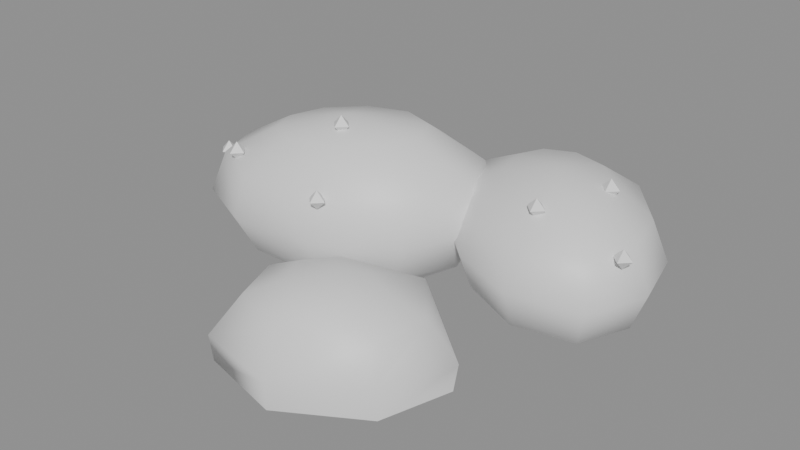 # Source: SM_potato.blend  (saved by Blender 5.2.44; exported with 4.5.12 LTS)
import bpy
from mathutils import Matrix  # noqa: F401  (used for matrix-valued properties, if any)

bpy.ops.wm.read_factory_settings(use_empty=True)
scene = bpy.context.scene
scene.name = 'Scene'

# ---- collections
col_sm_potato = bpy.data.collections.new('SM_potato'); scene.collection.children.link(col_sm_potato)

# ---- materials (node trees are filled in below, after node groups)
mat_m_potatoskin = bpy.data.materials.new('M_PotatoSkin')
mat_m_potatoeye = bpy.data.materials.new('M_PotatoEye')
mat_m_potatoflesh = bpy.data.materials.new('M_PotatoFlesh')

# ---- material node trees
mat_m_potatoskin.use_nodes = True; mat_m_potatoskin.node_tree.nodes.clear()
_N = mat_m_potatoskin.node_tree.nodes; _L = mat_m_potatoskin.node_tree.links
n0 = _N.new('ShaderNodeBsdfPrincipled'); n0.name = 'Principled BSDF'; n0.location = (-200, 100)
n0.inputs[10].default_value = 0.005
n1 = _N.new('ShaderNodeOutputMaterial'); n1.name = 'Material Output'; n1.location = (200, 100)
_L.new(n0.outputs[0], n1.inputs[0])
n1.is_active_output = True
mat_m_potatoeye.use_nodes = True; mat_m_potatoeye.node_tree.nodes.clear()
_N = mat_m_potatoeye.node_tree.nodes; _L = mat_m_potatoeye.node_tree.links
n0 = _N.new('ShaderNodeBsdfPrincipled'); n0.name = 'Principled BSDF'; n0.location = (-200, 100)
n0.inputs[10].default_value = 0.005
n1 = _N.new('ShaderNodeOutputMaterial'); n1.name = 'Material Output'; n1.location = (200, 100)
_L.new(n0.outputs[0], n1.inputs[0])
n1.is_active_output = True
mat_m_potatoflesh.use_nodes = True; mat_m_potatoflesh.node_tree.nodes.clear()
_N = mat_m_potatoflesh.node_tree.nodes; _L = mat_m_potatoflesh.node_tree.links
n0 = _N.new('ShaderNodeBsdfPrincipled'); n0.name = 'Principled BSDF'; n0.location = (-200, 100)
n0.inputs[10].default_value = 0.005
n1 = _N.new('ShaderNodeOutputMaterial'); n1.name = 'Material Output'; n1.location = (200, 100)
_L.new(n0.outputs[0], n1.inputs[0])
n1.is_active_output = True

# ---- meshes
me_sm_potato = bpy.data.meshes.new('SM_potato')
me_sm_potato.from_pydata([(-0.043, 0.012, 0.07054), (-0.05069, 0.03306, 0.06585), (-0.05783, 0.05262, 0.03419), (-0.05014, 0.03155, 0.0048), (-0.043, 0.012, 3.958e-05), (-0.03127, 0.03638, 0.06714), (-0.02289, 0.05378, 0.05301), (-0.0208, 0.05812, 0.03419), (-0.02425, 0.05096, 0.01664), (-0.03208, 0.0347, 0.003516), (-0.01541, 0.02992, 0.06788), (0.003828, 0.04241, 0.05325), (0.008273, 0.0453, 0.03419), (0.0007021, 0.04038, 0.01641), (-0.01727, 0.02871, 0.002771), (-0.01035, 0.01607, 0.06788), (0.01241, 0.01891, 0.05325), (0.01767, 0.01956, 0.03419), (0.008711, 0.01844, 0.01641), (-0.01255, 0.01579, 0.002771), (-0.01832, 0.0009128, 0.06714), (-0.0007064, -0.007002, 0.05301), (0.003689, -0.008976, 0.03419), (-0.003565, -0.005717, 0.01664), (-0.02002, 0.001677, 0.003516), (-0.03531, -0.009064, 0.06585), (-0.0297, -0.02445, 0.05245), (-0.02817, -0.02862, 0.03419), (-0.03062, -0.02191, 0.0172), (-0.03586, -0.007554, 0.0048), (-0.05382, -0.01048, 0.06457), (-0.06191, -0.02729, 0.05189), (-0.06429, -0.03223, 0.03419), (-0.06055, -0.02447, 0.01776), (-0.05301, -0.008798, 0.006084), (-0.06727, -0.003763, 0.06383), (-0.08591, -0.01587, 0.05166), (-0.09174, -0.01965, 0.03419), (-0.08278, -0.01384, 0.018), (-0.06541, -0.002556, 0.006829), (-0.07172, 0.008421, 0.06383), (-0.09377, 0.005673, 0.05166), (-0.1007, 0.004813, 0.03419), (-0.09007, 0.006134, 0.018), (-0.06952, 0.008695, 0.006829), (-0.06575, 0.02222, 0.06457), (-0.08277, 0.02987, 0.05189), (-0.08777, 0.03212, 0.03419), (-0.07992, 0.02859, 0.01776), (-0.06405, 0.02146, 0.006084), (-0.0563, 0.04845, 0.05245), (-0.05538, 0.04591, 0.0172), (-0.07601, -0.01413, 0.05538), (-0.07601, -0.01813, 0.05138), (-0.07201, -0.01813, 0.05538), (-0.07601, -0.01813, 0.05938), (-0.07601, -0.02213, 0.05538), (-0.08001, -0.01813, 0.05538), (-0.02607, -0.02014, 0.05093), (-0.02607, -0.02414, 0.04693), (-0.02207, -0.02414, 0.05093), (-0.02607, -0.02414, 0.05493), (-0.02607, -0.02814, 0.05093), (-0.03007, -0.02414, 0.05093), (-0.09905, 0.001759, 0.04456), (-0.09905, -0.002241, 0.04056), (-0.09505, -0.002241, 0.04456), (-0.09905, -0.002241, 0.04856), (-0.09905, -0.006241, 0.04456), (-0.1031, -0.002241, 0.04456), (-0.03819, 0.007404, 0.06987), (-0.03819, 0.003404, 0.06587), (-0.03419, 0.003404, 0.06987), (-0.03819, 0.003404, 0.07387), (-0.03819, -0.0005956, 0.06987), (-0.04219, 0.003404, 0.06987), (0.04, 0.038, 0.06245), (0.05035, 0.05488, 0.05994), (0.06284, 0.07526, 0.03178), (0.05066, 0.05539, 0.002769), (0.04, 0.038, 0.000322), (0.06103, 0.04355, 0.05941), (0.07692, 0.04774, 0.04795), (0.08369, 0.04952, 0.03178), (0.07807, 0.04804, 0.0151), (0.06168, 0.04372, 0.003292), (0.0638, 0.03043, 0.05933), (0.08239, 0.02452, 0.04814), (0.09056, 0.02192, 0.03178), (0.08369, 0.02411, 0.01492), (0.06453, 0.0302, 0.003378), (0.05763, 0.02013, 0.05948), (0.07275, 0.004813, 0.04892), (0.07945, -0.001983, 0.03178), (0.0737, 0.003841, 0.01413), (0.05817, 0.01958, 0.00323), (0.04448, 0.01729, 0.0587), (0.04831, -0.0004338, 0.04843), (0.05008, -0.008614, 0.03178), (0.04856, -0.001592, 0.01462), (0.04462, 0.01664, 0.00401), (0.03052, 0.02254, 0.05756), (0.02307, 0.01039, 0.04713), (0.01957, 0.004674, 0.03178), (0.02252, 0.009485, 0.01592), (0.03021, 0.02203, 0.005142), (0.02032, 0.03281, 0.05764), (0.004126, 0.02854, 0.04749), (-0.003635, 0.02649, 0.03178), (0.002979, 0.02823, 0.01556), (0.01967, 0.03264, 0.005066), (0.01694, 0.04533, 0.05847), (-0.002988, 0.05167, 0.04837), (-0.01238, 0.05466, 0.03178), (-0.004289, 0.05208, 0.01469), (0.01621, 0.04557, 0.004232), (0.02264, 0.05559, 0.05904), (0.008754, 0.06967, 0.04814), (0.002666, 0.07584, 0.03178), (0.007795, 0.07064, 0.01491), (0.0221, 0.05614, 0.003663), (0.03536, 0.05946, 0.05968), (0.03163, 0.07672, 0.04856), (0.03003, 0.08412, 0.03178), (0.03138, 0.07788, 0.0145), (0.03522, 0.06012, 0.003026), (0.05899, 0.06897, 0.049), (0.05954, 0.06987, 0.01405), (0.04799, 0.01635, 0.05708), (0.04799, 0.01235, 0.05308), (0.05199, 0.01235, 0.05708), (0.04799, 0.01235, 0.06108), (0.04799, 0.008348, 0.05708), (0.04399, 0.01235, 0.05708), (0.08243, 0.01968, 0.04685), (0.08243, 0.01568, 0.04285), (0.08643, 0.01568, 0.04685), (0.08243, 0.01568, 0.05085), (0.08243, 0.01168, 0.04685), (0.07843, 0.01568, 0.04685), (0.06247, 0.04343, 0.05942), (0.06247, 0.03943, 0.05542), (0.06647, 0.03943, 0.05942), (0.06247, 0.03943, 0.06342), (0.06247, 0.03543, 0.05942), (0.05847, 0.03943, 0.05942), (0.002, -0.045, 0.0), (0.04551, -0.03154, 0.0), (0.02172, -0.009705, 0.0), (-0.01806, -0.01515, 0.0), (-0.03703, -0.04301, 0.0), (-0.03475, -0.07298, 0.0), (0.002305, -0.08198, 0.0), (0.03617, -0.06198, 0.0), (0.04728, -0.03099, 0.012), (0.02, -0.01277, 0.0114), (-0.01748, -0.01602, 0.01258), (-0.04524, -0.0426, 0.01131), (-0.03583, -0.07381, 0.01127), (0.002307, -0.08216, 0.01125), (0.03498, -0.0614, 0.0125), (0.03559, -0.03461, 0.0266), (0.01896, -0.01464, 0.02918), (-0.01341, -0.02208, 0.02953), (-0.03383, -0.04318, 0.02842), (-0.02482, -0.06542, 0.02945), (0.002245, -0.07472, 0.02955), (0.03268, -0.06025, 0.02693), (0.02044, -0.0393, 0.0349), (0.009781, -0.03107, 0.03438), (-0.006236, -0.03275, 0.03716), (-0.01526, -0.04412, 0.03755), (-0.01267, -0.05617, 0.03565), (0.002134, -0.0612, 0.03653), (0.01676, -0.05234, 0.03653), (0.002, -0.045, 0.039)], [], [(3, 51, 8, 9), (2, 50, 6, 7), (1, 0, 5), (4, 3, 9), (51, 2, 7, 8), (50, 1, 5, 6), (7, 6, 11, 12), (5, 0, 10), (4, 9, 14), (8, 7, 12, 13), (6, 5, 10, 11), (9, 8, 13, 14), (10, 0, 15), (4, 14, 19), (13, 12, 17, 18), (11, 10, 15, 16), (14, 13, 18, 19), (12, 11, 16, 17), (4, 19, 24), (18, 17, 22, 23), (16, 15, 20, 21), (19, 18, 23, 24), (17, 16, 21, 22), (15, 0, 20), (4, 24, 29), (23, 22, 27, 28), (21, 20, 25, 26), (24, 23, 28, 29), (22, 21, 26, 27), (20, 0, 25), (4, 29, 34), (28, 27, 32, 33), (26, 25, 30, 31), (29, 28, 33, 34), (27, 26, 31, 32), (25, 0, 30), (33, 32, 37, 38), (31, 30, 35, 36), (34, 33, 38, 39), (32, 31, 36, 37), (30, 0, 35), (4, 34, 39), (36, 35, 40, 41), (39, 38, 43, 44), (37, 36, 41, 42), (35, 0, 40), (4, 39, 44), (38, 37, 42, 43), (44, 43, 48, 49), (42, 41, 46, 47), (40, 0, 45), (4, 44, 49), (43, 42, 47, 48), (41, 40, 45, 46), (49, 48, 51, 3), (47, 46, 50, 2), (45, 0, 1), (4, 49, 3), (48, 47, 2, 51), (46, 45, 1, 50), (53, 52, 54), (52, 55, 54), (53, 54, 56), (54, 55, 56), (53, 56, 57), (56, 55, 57), (53, 57, 52), (57, 55, 52), (59, 58, 60), (58, 61, 60), (59, 60, 62), (60, 61, 62), (59, 62, 63), (62, 61, 63), (59, 63, 58), (63, 61, 58), (65, 64, 66), (64, 67, 66), (65, 66, 68), (66, 67, 68), (65, 68, 69), (68, 67, 69), (65, 69, 64), (69, 67, 64), (71, 70, 72), (70, 73, 72), (71, 72, 74), (72, 73, 74), (71, 74, 75), (74, 73, 75), (71, 75, 70), (75, 73, 70), (80, 79, 85), (127, 78, 83, 84), (126, 77, 81, 82), (79, 127, 84, 85), (78, 126, 82, 83), (77, 76, 81), (84, 83, 88, 89), (82, 81, 86, 87), (85, 84, 89, 90), (83, 82, 87, 88), (81, 76, 86), (80, 85, 90), (87, 86, 91, 92), (90, 89, 94, 95), (88, 87, 92, 93), (86, 76, 91), (80, 90, 95), (89, 88, 93, 94), (95, 94, 99, 100), (93, 92, 97, 98), (91, 76, 96), (80, 95, 100), (94, 93, 98, 99), (92, 91, 96, 97), (100, 99, 104, 105), (98, 97, 102, 103), (96, 76, 101), (80, 100, 105), (99, 98, 103, 104), (97, 96, 101, 102), (105, 104, 109, 110), (103, 102, 107, 108), (101, 76, 106), (80, 105, 110), (104, 103, 108, 109), (102, 101, 106, 107), (110, 109, 114, 115), (108, 107, 112, 113), (106, 76, 111), (80, 110, 115), (109, 108, 113, 114), (107, 106, 111, 112), (113, 112, 117, 118), (111, 76, 116), (80, 115, 120), (114, 113, 118, 119), (112, 111, 116, 117), (115, 114, 119, 120), (116, 76, 121), (80, 120, 125), (119, 118, 123, 124), (117, 116, 121, 122), (120, 119, 124, 125), (118, 117, 122, 123), (80, 125, 79), (124, 123, 78, 127), (122, 121, 77, 126), (125, 124, 127, 79), (123, 122, 126, 78), (121, 76, 77), (129, 128, 130), (128, 131, 130), (129, 130, 132), (130, 131, 132), (129, 132, 133), (132, 131, 133), (129, 133, 128), (133, 131, 128), (135, 134, 136), (134, 137, 136), (135, 136, 138), (136, 137, 138), (135, 138, 139), (138, 137, 139), (135, 139, 134), (139, 137, 134), (141, 140, 142), (140, 143, 142), (141, 142, 144), (142, 143, 144), (141, 144, 145), (144, 143, 145), (141, 145, 140), (145, 143, 140), (146, 148, 147), (146, 149, 148), (146, 150, 149), (146, 151, 150), (146, 152, 151), (146, 153, 152), (146, 147, 153), (147, 148, 155, 154), (148, 149, 156, 155), (149, 150, 157, 156), (150, 151, 158, 157), (151, 152, 159, 158), (152, 153, 160, 159), (153, 147, 154, 160), (154, 155, 162, 161), (155, 156, 163, 162), (156, 157, 164, 163), (157, 158, 165, 164), (158, 159, 166, 165), (159, 160, 167, 166), (160, 154, 161, 167), (161, 162, 169, 168), (162, 163, 170, 169), (163, 164, 171, 170), (164, 165, 172, 171), (165, 166, 173, 172), (166, 167, 174, 173), (167, 161, 168, 174), (168, 169, 175), (169, 170, 175), (170, 171, 175), (171, 172, 175), (172, 173, 175), (173, 174, 175), (174, 168, 175)])
me_sm_potato.polygons.foreach_set('use_smooth', [True] * 211)
me_sm_potato.polygons.foreach_set('material_index', [0, 0, 0, 0, 0, 0, 0, 0, 0, 0, 0, 0, 0, 0, 0, 0, 0, 0, 0, 0, 0, 0, 0, 0, 0, 0, 0, 0, 0, 0, 0, 0, 0, 0, 0, 0, 0, 0, 0, 0, 0, 0, 0, 0, 0, 0, 0, 0, 0, 0, 0, 0, 0, 0, 0, 0, 0, 0, 0, 0, 1, 1, 1, 1, 1, 1, 1, 1, 1, 1, 1, 1, 1, 1, 1, 1, 1, 1, 1, 1, 1, 1, 1, 1, 1, 1, 1, 1, 1, 1, 1, 1, 0, 0, 0, 0, 0, 0, 0, 0, 0, 0, 0, 0, 0, 0, 0, 0, 0, 0, 0, 0, 0, 0, 0, 0, 0, 0, 0, 0, 0, 0, 0, 0, 0, 0, 0, 0, 0, 0, 0, 0, 0, 0, 0, 0, 0, 0, 0, 0, 0, 0, 0, 0, 0, 0, 0, 0, 0, 0, 0, 0, 1, 1, 1, 1, 1, 1, 1, 1, 1, 1, 1, 1, 1, 1, 1, 1, 1, 1, 1, 1, 1, 1, 1, 1, 2, 2, 2, 2, 2, 2, 2, 2, 2, 2, 2, 2, 2, 2, 2, 2, 2, 2, 2, 2, 2, 2, 2, 2, 2, 2, 2, 2, 2, 2, 2, 2, 2, 2, 2])
_k = set([(52, 53), (52, 54), (52, 55), (52, 57), (53, 54), (53, 56), (53, 57), (54, 55), (54, 56), (55, 56), (55, 57), (56, 57), (58, 59), (58, 60), (58, 61), (58, 63), (59, 60), (59, 62), (59, 63), (60, 61), (60, 62), (61, 62), (61, 63), (62, 63), (64, 65), (64, 66), (64, 67), (64, 69), (65, 66), (65, 68), (65, 69), (66, 67), (66, 68), (67, 68), (67, 69), (68, 69), (70, 71), (70, 72), (70, 73), (70, 75), (71, 72), (71, 74), (71, 75), (72, 73), (72, 74), (73, 74), (73, 75), (74, 75), (128, 129), (128, 130), (128, 131), (128, 133), (129, 130), (129, 132), (129, 133), (130, 131), (130, 132), (131, 132), (131, 133), (132, 133), (134, 135), (134, 136), (134, 137), (134, 139), (135, 136), (135, 138), (135, 139), (136, 137), (136, 138), (137, 138), (137, 139), (138, 139), (140, 141), (140, 142), (140, 143), (140, 145), (141, 142), (141, 144), (141, 145), (142, 143), (142, 144), (143, 144), (143, 145), (144, 145), (147, 148), (147, 153), (147, 154), (148, 149), (149, 150), (151, 152), (152, 153)])
me_sm_potato.attributes.new('sharp_edge', 'BOOLEAN', 'EDGE').data.foreach_set('value', [ (min(e.vertices), max(e.vertices)) in _k for e in me_sm_potato.edges])
me_sm_potato.materials.append(mat_m_potatoskin)
me_sm_potato.materials.append(mat_m_potatoeye)
me_sm_potato.materials.append(mat_m_potatoflesh)
me_sm_potato.update()

# ---- objects
ob_sm_potato = bpy.data.objects.new('SM_potato', me_sm_potato)

# ---- transforms, parenting, visibility, modifiers, constraints
ob_sm_potato.location = (0.0, 0.0, 0.0)
_m = ob_sm_potato.modifiers.new('WeightedNormal', 'WEIGHTED_NORMAL')
_m.keep_sharp = True

# ---- collection membership
col_sm_potato.objects.link(ob_sm_potato)

# ---- scene / render settings (as saved in the file)
scene.frame_start = 1; scene.frame_end = 250; scene.frame_set(1)
scene.render.engine = 'BLENDER_EEVEE_NEXT'
scene.render.bake_bias = 0.0
scene.render.bake_samples = 0
scene.render.compositor_device = 'GPU'
scene.eevee.use_volume_custom_range = False
scene.eevee.fast_gi_thickness_near = 0.1
scene.eevee.fast_gi_thickness_far = 0.0
scene.eevee.ray_tracing_options.screen_trace_thickness = 0.1
bpy.context.view_layer.update()

# ---- added for rendering (the .blend has no active camera and no usable light): camera, sun + grey world if the file has none
cam_auto = bpy.data.cameras.new('AutoCamera')
cam_auto.lens = 50.0
cam_auto.sensor_width = 36.0
cam_auto.clip_end = 1000.0
ob_auto_camera = bpy.data.objects.new('AutoCamera', cam_auto)
scene.collection.objects.link(ob_auto_camera)
ob_auto_camera.location = (0.239568, -0.293999, 0.233587)
ob_auto_camera.rotation_euler = (1.09748, -7.21219e-08, 0.694738)
scene.camera = ob_auto_camera
light_auto_sun = bpy.data.lights.new('AutoSun', 'SUN')
light_auto_sun.energy = 3.0
light_auto_sun.angle = 0.0523599
ob_auto_sun = bpy.data.objects.new('AutoSun', light_auto_sun)
scene.collection.objects.link(ob_auto_sun)
ob_auto_sun.rotation_euler = (0.872665, 0.174533, 0.523599)
if scene.world is None:
    world_auto = bpy.data.worlds.new('AutoWorld')
    world_auto.color = (0.3, 0.3, 0.3)
    scene.world = world_auto
bpy.context.view_layer.update()

